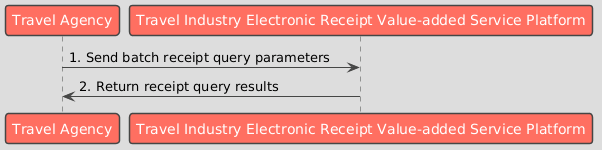

The diagram above was rendered by PlantUML. Its source (embedded in the PNG):
@startuml
!theme toy

participant "Travel Agency" as Business
participant "Travel Industry Electronic Receipt Value-added Service Platform" as Platform

Business -> Platform : 1. Send batch receipt query parameters
Platform -> Business : 2. Return receipt query results
@enduml